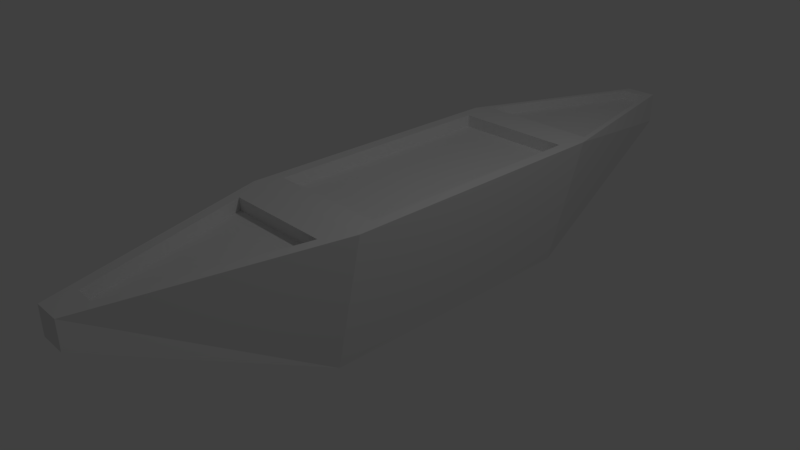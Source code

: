 # Source: ship2.blend  (saved by Blender 2.78.0; exported with 4.5.12 LTS)
import bpy
from mathutils import Matrix  # noqa: F401  (used for matrix-valued properties, if any)

bpy.ops.wm.read_factory_settings(use_empty=True)
scene = bpy.context.scene
scene.name = 'Scene'

# ---- collections
col_collection_1 = bpy.data.collections.new('Collection 1'); scene.collection.children.link(col_collection_1)

# ---- materials (node trees are filled in below, after node groups)
mat_material = bpy.data.materials.new('Material')
mat_material.alpha_threshold = 0.0
mat_material.use_transparent_shadow = False
mat_material.roughness = 0.5
mat_material.line_color = (0.0, 0.0, 0.0, 1.0)

# ---- material node trees

# ---- world
world_world = bpy.data.worlds.new('World'); scene.world = world_world
world_world.color = (0.05088, 0.05088, 0.05088)
world_world.use_sun_shadow = False
world_world.sun_shadow_jitter_overblur = 0.0
world_world.cycles.sampling_method = 'MANUAL'

# ---- cameras
cam_camera = bpy.data.cameras.new('Camera')
cam_camera.clip_end = 100.0
cam_camera.lens = 35.0
cam_camera.sensor_width = 32.0
cam_camera.sensor_height = 18.0
cam_camera.ortho_scale = 7.314
cam_camera.dof.focus_distance = 0.0
cam_camera.dof.aperture_fstop = 128.0

# ---- lights
light_lamp = bpy.data.lights.new('Lamp', 'POINT')
light_lamp.transmission_factor = 0.0
light_lamp.cutoff_distance = 30.0
light_lamp.energy = 100.0
light_lamp.shadow_buffer_clip_start = 1.001
light_lamp.shadow_soft_size = 0.1
light_lamp.shadow_maximum_resolution = 0.006
light_lamp.use_absolute_resolution = True

# ---- meshes
me_cube = bpy.data.meshes.new('Cube')
me_cube.from_pydata([(0.5613, 3.074, -1.0), (0.5613, -1.0, -1.0), (-0.5613, -1.0, -1.0), (-0.5613, 3.074, -1.0), (1.0, 3.074, 1.0), (1.0, -1.0, 1.0), (-1.0, -1.0, 1.0), (-1.0, 3.074, 1.0), (0.1893, -4.095, 0.514), (-0.1893, -4.095, 0.514), (0.1893, -4.095, 0.8927), (-0.1893, -4.095, 0.8927), (0.2291, 6.08, 0.3683), (-0.2291, 6.08, 0.3683), (0.2291, 6.08, 0.8265), (-0.2291, 6.08, 0.8265), (0.8714, 3.267, 0.9888), (-0.8714, 3.267, 0.9888), (0.1996, 5.887, 0.8377), (-0.1996, 5.887, 0.8377), (0.837, 2.742, 1.0), (0.837, -0.6681, 1.0), (-0.837, 2.742, 1.0), (-0.837, -0.6681, 1.0), (0.7471, -1.391, 0.9864), (-0.7471, -1.391, 0.9864), (0.1414, -3.703, 0.9063), (-0.1414, -3.703, 0.9063), (0.837, 2.742, 0.8251), (0.837, -0.6681, 0.8251), (-0.837, 2.742, 0.8251), (-0.837, -0.6681, 0.8251), (0.8714, 3.259, 0.8455), (-0.8714, 3.259, 0.8455), (0.1996, 5.878, 0.6943), (-0.1996, 5.878, 0.6943), (0.7471, -1.385, 0.8156), (-0.7471, -1.385, 0.8156), (0.1414, -3.697, 0.7355), (-0.1414, -3.697, 0.7355)], [], [(0, 1, 2, 3), (6, 5, 21, 23), (0, 4, 5, 1), (2, 1, 8, 9), (2, 6, 7, 3), (4, 0, 12, 14), (8, 10, 11, 9), (5, 6, 25, 24), (6, 2, 9, 11), (1, 5, 10, 8), (14, 12, 13, 15), (15, 7, 17, 19), (3, 7, 15, 13), (0, 3, 13, 12), (16, 18, 34, 32), (7, 4, 16, 17), (4, 14, 18, 16), (14, 15, 19, 18), (22, 23, 31, 30), (5, 4, 20, 21), (7, 6, 23, 22), (4, 7, 22, 20), (25, 27, 39, 37), (10, 5, 24, 26), (11, 10, 26, 27), (6, 11, 27, 25), (28, 30, 31, 29), (20, 22, 30, 28), (23, 21, 29, 31), (21, 20, 28, 29), (33, 32, 34, 35), (17, 16, 32, 33), (19, 17, 33, 35), (18, 19, 35, 34), (36, 37, 39, 38), (24, 25, 37, 36), (26, 24, 36, 38), (27, 26, 38, 39)])
me_cube.materials.append(mat_material)
me_cube.use_remesh_preserve_volume = False
me_cube.use_remesh_preserve_attributes = False
me_cube.use_mirror_vertex_groups = False
me_cube.update()

# ---- objects
ob_cube = bpy.data.objects.new('Cube', me_cube)
ob_lamp = bpy.data.objects.new('Lamp', light_lamp)
ob_camera = bpy.data.objects.new('Camera', cam_camera)

# ---- transforms, parenting, visibility, modifiers, constraints
ob_cube.location = (0.0, 0.0, 0.0)
ob_cube.lock_rotations_4d = False
ob_cube.empty_display_type = 'ARROWS'
ob_cube.lineart.crease_threshold = 0.0
ob_lamp.location = (4.076, 1.005, 5.904)
ob_lamp.rotation_euler = (0.6503, 0.05522, 1.866)
ob_lamp.lock_rotations_4d = False
ob_lamp.empty_display_type = 'ARROWS'
ob_lamp.color = (0.0, 0.0, 0.0, 0.0)
ob_lamp.lineart.crease_threshold = 0.0
ob_camera.location = (7.481, -6.508, 5.344)
ob_camera.rotation_euler = (1.109, 0.0, 0.8149)
ob_camera.lock_rotations_4d = False
ob_camera.empty_display_type = 'ARROWS'
ob_camera.color = (0.0, 0.0, 0.0, 0.0)
ob_camera.display_type = 'WIRE'
ob_camera.lineart.crease_threshold = 0.0

# ---- collection membership
col_collection_1.objects.link(ob_cube)
col_collection_1.objects.link(ob_lamp)
col_collection_1.objects.link(ob_camera)

# ---- scene / render settings (as saved in the file)
scene.camera = ob_camera
scene.frame_start = 1; scene.frame_end = 250; scene.frame_set(1)
scene.render.engine = 'BLENDER_EEVEE_NEXT'
scene.render.resolution_percentage = 50
scene.render.dither_intensity = 0.0
scene.cycles.use_denoising = False
scene.cycles.samples = 128
scene.cycles.sampling_pattern = 'TABULATED_SOBOL'
scene.cycles.light_sampling_threshold = 0.0
scene.cycles.use_adaptive_sampling = False
scene.cycles.use_light_tree = False
scene.cycles.blur_glossy = 0.0
scene.cycles.sample_clamp_indirect = 0.0
scene.view_settings.view_transform = 'Standard'
bpy.context.view_layer.update()
